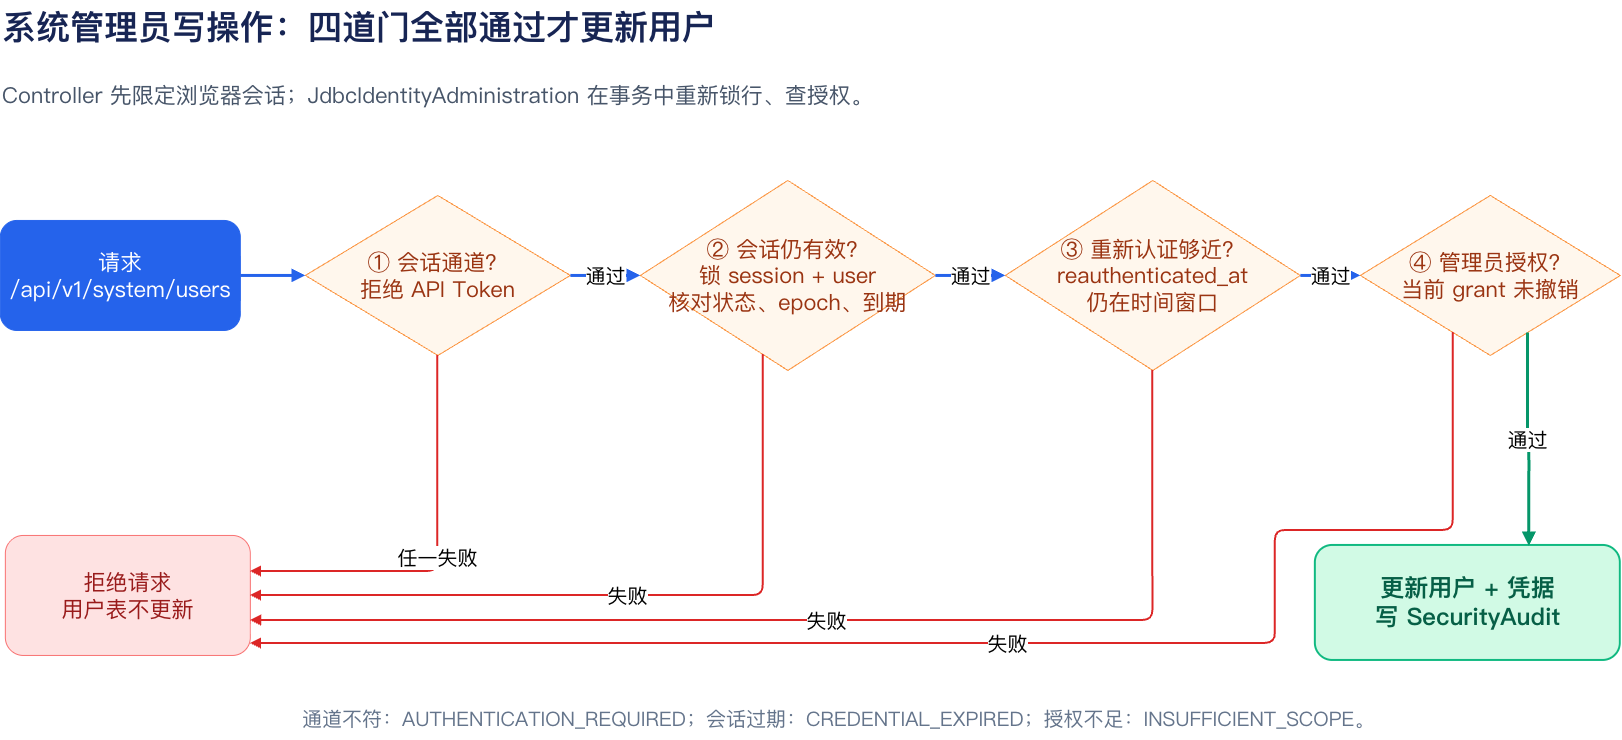

The diagram above was exported from draw.io. Its source (the exported page's mxGraphModel, read from the mxfile embedded in the PNG):
<mxGraphModel dx="1664" dy="926" grid="1" gridSize="10" guides="1" tooltips="1" connect="1" arrows="1" fold="1" page="1" pageScale="1" pageWidth="1690" pageHeight="780" background="#FFFFFF" math="0" shadow="0">
  <root>
    <mxCell id="0" />
    <mxCell id="1" parent="0" />
    <mxCell id="2" parent="1" style="text;html=1;fontFamily=PingFang SC;fontSize=34;fontStyle=1;fontColor=#172554;align=left;" value="系统管理员写操作：四道门全部通过才更新用户" vertex="1">
      <mxGeometry height="60" width="1600" x="35" y="20" as="geometry" />
    </mxCell>
    <mxCell id="3" parent="1" style="text;html=1;fontFamily=PingFang SC;fontSize=22;fontColor=#475569;align=left;" value="Controller 先限定浏览器会话；JdbcIdentityAdministration 在事务中重新锁行、查授权。" vertex="1">
      <mxGeometry height="40" width="1600" x="35" y="95" as="geometry" />
    </mxCell>
    <mxCell id="4" parent="1" style="rounded=1;whiteSpace=wrap;html=1;fontFamily=PingFang SC;fontSize=22;fontColor=#FFFFFF;fillColor=#2563EB;strokeColor=#2563EB;" value="请求&#10;/api/v1/system/users" vertex="1">
      <mxGeometry height="110" width="240" x="35" y="240" as="geometry" />
    </mxCell>
    <mxCell id="5" parent="1" style="rhombus;whiteSpace=wrap;html=1;fontFamily=PingFang SC;fontSize=22;fontColor=#9A3412;fillColor=#FFF7ED;strokeColor=#FB923C;" value="① 会话通道？&#10;拒绝 API Token" vertex="1">
      <mxGeometry height="160" width="265" x="340" y="215" as="geometry" />
    </mxCell>
    <mxCell id="6" parent="1" style="rhombus;whiteSpace=wrap;html=1;fontFamily=PingFang SC;fontSize=22;fontColor=#9A3412;fillColor=#FFF7ED;strokeColor=#FB923C;" value="② 会话仍有效？&#10;锁 session + user&#10;核对状态、epoch、到期" vertex="1">
      <mxGeometry height="190" width="295" x="675" y="200" as="geometry" />
    </mxCell>
    <mxCell id="7" parent="1" style="rhombus;whiteSpace=wrap;html=1;fontFamily=PingFang SC;fontSize=22;fontColor=#9A3412;fillColor=#FFF7ED;strokeColor=#FB923C;" value="③ 重新认证够近？&#10;reauthenticated_at&#10;仍在时间窗口" vertex="1">
      <mxGeometry height="190" width="295" x="1040" y="200" as="geometry" />
    </mxCell>
    <mxCell id="8" parent="1" style="rhombus;whiteSpace=wrap;html=1;fontFamily=PingFang SC;fontSize=22;fontColor=#9A3412;fillColor=#FFF7ED;strokeColor=#FB923C;" value="④ 管理员授权？&#10;当前 grant 未撤销" vertex="1">
      <mxGeometry height="160" width="260" x="1395" y="215" as="geometry" />
    </mxCell>
    <mxCell id="9" parent="1" style="rounded=1;whiteSpace=wrap;html=1;fontFamily=PingFang SC;fontSize=24;fontStyle=1;fontColor=#065F46;fillColor=#D1FAE5;strokeColor=#10B981;strokeWidth=2;" value="更新用户 + 凭据&#10;写 SecurityAudit" vertex="1">
      <mxGeometry height="115" width="305" x="1350" y="565" as="geometry" />
    </mxCell>
    <mxCell id="10" parent="1" style="rounded=1;whiteSpace=wrap;html=1;fontFamily=PingFang SC;fontSize=22;fontColor=#991B1B;fillColor=#FEE2E2;strokeColor=#F87171;" value="拒绝请求&#10;用户表不更新" vertex="1">
      <mxGeometry height="120" width="245" x="40" y="555" as="geometry" />
    </mxCell>
    <mxCell id="11" parent="1" style="text;html=1;fontFamily=PingFang SC;fontSize=20;fontColor=#64748B;align=left;" value="通道不符：AUTHENTICATION_REQUIRED；会话过期：CREDENTIAL_EXPIRED；授权不足：INSUFFICIENT_SCOPE。" vertex="1">
      <mxGeometry height="40" width="1320" x="335" y="720" as="geometry" />
    </mxCell>
    <mxCell id="12" edge="1" parent="1" source="4" style="edgeStyle=orthogonalEdgeStyle;rounded=1;orthogonalLoop=1;jettySize=auto;html=1;strokeColor=#2563EB;strokeWidth=3;endArrow=block;exitX=1;exitY=0.5;entryX=0;entryY=0.5;" target="5" value="">
      <mxGeometry relative="1" as="geometry" />
    </mxCell>
    <mxCell id="13" edge="1" parent="1" source="5" style="edgeStyle=orthogonalEdgeStyle;rounded=1;orthogonalLoop=1;jettySize=auto;html=1;fontFamily=PingFang SC;fontSize=20;labelBackgroundColor=#FFFFFF;strokeColor=#2563EB;strokeWidth=3;endArrow=block;exitX=1;exitY=0.5;entryX=0;entryY=0.5;" target="6" value="通过">
      <mxGeometry relative="1" as="geometry" />
    </mxCell>
    <mxCell id="14" edge="1" parent="1" source="6" style="edgeStyle=orthogonalEdgeStyle;rounded=1;orthogonalLoop=1;jettySize=auto;html=1;fontFamily=PingFang SC;fontSize=20;labelBackgroundColor=#FFFFFF;strokeColor=#2563EB;strokeWidth=3;endArrow=block;exitX=1;exitY=0.5;entryX=0;entryY=0.5;" target="7" value="通过">
      <mxGeometry relative="1" as="geometry" />
    </mxCell>
    <mxCell id="15" edge="1" parent="1" source="7" style="edgeStyle=orthogonalEdgeStyle;rounded=1;orthogonalLoop=1;jettySize=auto;html=1;fontFamily=PingFang SC;fontSize=20;labelBackgroundColor=#FFFFFF;strokeColor=#2563EB;strokeWidth=3;endArrow=block;exitX=1;exitY=0.5;entryX=0;entryY=0.5;" target="8" value="通过">
      <mxGeometry relative="1" as="geometry" />
    </mxCell>
    <mxCell id="16" edge="1" parent="1" source="8" style="edgeStyle=orthogonalEdgeStyle;rounded=1;orthogonalLoop=1;jettySize=auto;html=1;fontFamily=PingFang SC;fontSize=20;labelBackgroundColor=#FFFFFF;strokeColor=#059669;strokeWidth=3;endArrow=block;exitX=0.7;exitY=1;entryX=0.7;entryY=0;" target="9" value="通过">
      <mxGeometry relative="1" as="geometry" />
    </mxCell>
    <mxCell id="17" edge="1" parent="1" source="5" style="edgeStyle=orthogonalEdgeStyle;rounded=1;orthogonalLoop=1;jettySize=auto;html=1;fontFamily=PingFang SC;fontSize=20;labelBackgroundColor=#FFFFFF;strokeColor=#DC2626;strokeWidth=2;endArrow=block;exitX=0.5;exitY=1;entryX=1;entryY=0.3;" target="10" value="任一失败">
      <mxGeometry relative="1" as="geometry">
        <Array as="points">
          <mxPoint x="472.47" y="591.06" />
        </Array>
      </mxGeometry>
    </mxCell>
    <mxCell id="18" edge="1" parent="1" source="6" style="edgeStyle=orthogonalEdgeStyle;rounded=1;orthogonalLoop=1;jettySize=auto;html=1;fontFamily=PingFang SC;fontSize=20;labelBackgroundColor=#FFFFFF;strokeColor=#DC2626;strokeWidth=2;endArrow=block;exitX=0.4;exitY=1;entryX=1;entryY=0.5;" target="10" value="失败">
      <mxGeometry relative="1" as="geometry">
        <Array as="points">
          <mxPoint x="797.88" y="615.06" />
        </Array>
      </mxGeometry>
    </mxCell>
    <mxCell id="19" edge="1" parent="1" source="7" style="edgeStyle=orthogonalEdgeStyle;rounded=1;orthogonalLoop=1;jettySize=auto;html=1;fontFamily=PingFang SC;fontSize=20;labelBackgroundColor=#FFFFFF;strokeColor=#DC2626;strokeWidth=2;endArrow=block;exitX=0.5;exitY=1;entryX=1;entryY=0.7;" target="10" value="失败">
      <mxGeometry relative="1" as="geometry">
        <Array as="points">
          <mxPoint x="1187.53" y="640" />
          <mxPoint x="285.06" y="640" />
        </Array>
      </mxGeometry>
    </mxCell>
    <mxCell id="20" edge="1" parent="1" source="8" style="edgeStyle=orthogonalEdgeStyle;rounded=1;orthogonalLoop=1;jettySize=auto;html=1;fontFamily=PingFang SC;fontSize=20;labelBackgroundColor=#FFFFFF;strokeColor=#DC2626;strokeWidth=2;endArrow=block;exitX=0.3;exitY=1;entryX=1;entryY=0.9;" target="10" value="失败">
      <mxGeometry relative="1" as="geometry">
        <Array as="points">
          <mxPoint x="1487.88" y="550" />
          <mxPoint x="1310" y="550" />
          <mxPoint x="1310" y="662.94" />
        </Array>
      </mxGeometry>
    </mxCell>
  </root>
</mxGraphModel>